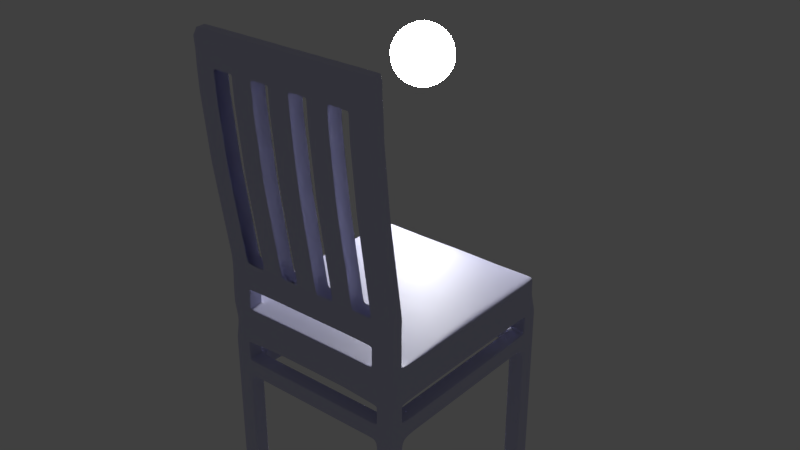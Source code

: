 # Source: Wooden_chair.blend  (saved by Blender 2.79.0; exported with 4.5.12 LTS)
import bpy
from mathutils import Matrix  # noqa: F401  (used for matrix-valued properties, if any)

bpy.ops.wm.read_factory_settings(use_empty=True)
scene = bpy.context.scene
scene.name = 'Scene'

# ---- collections
col_collection_1 = bpy.data.collections.new('Collection 1'); scene.collection.children.link(col_collection_1)

# ---- images (referenced by path relative to the original .blend; pixels are not part of the script)
import os
ASSET_DIR = os.environ.get("B2B_ASSET_DIR", "")  # directory of the original .blend (textures are referenced by path, not embedded)
HERE = os.path.dirname(os.path.abspath(__file__))  # packed textures are extracted next to this script under _unpacked/

def load_image(name, relpath, width, height, colorspace="sRGB"):
    """Load a texture the original file referenced (path relative to the .blend, or extracted next to this script)."""
    p = next((c for c in (os.path.join(HERE, relpath), os.path.join(ASSET_DIR, relpath)) if relpath and os.path.exists(c)), "")
    if p:
        img = bpy.data.images.load(p, check_existing=True)
        img.name = name
    else:  # same state as the original file: an image datablock whose file is absent (Cycles renders it pink)
        img = bpy.data.images.new(name, width, height)
        img.source = "FILE"
        img.filepath = "//" + (relpath or name)
    img.colorspace_settings.name = colorspace
    return img
img_chairmaterial = load_image('ChairMaterial', 'ChairMaterial.png', 1024, 1024, 'Non-Color')

# ---- materials (node trees are filled in below, after node groups)
mat_lamp = bpy.data.materials.new('Lamp')
mat_lamp.alpha_threshold = 0.0
mat_lamp.roughness = 0.5
mat_wood = bpy.data.materials.new('Wood')
mat_wood.alpha_threshold = 0.0
mat_wood.roughness = 0.5

# ---- node groups
ng_nodegroup = bpy.data.node_groups.new('NodeGroup', 'ShaderNodeTree')
_N = ng_nodegroup.nodes; _L = ng_nodegroup.links

# ---- material node trees
mat_lamp.use_nodes = True; mat_lamp.node_tree.nodes.clear()
_N = mat_lamp.node_tree.nodes; _L = mat_lamp.node_tree.links
n0 = _N.new('ShaderNodeOutputMaterial'); n0.name = 'Material Output'; n0.location = (300, 300)
n1 = _N.new('ShaderNodeEmission'); n1.name = 'Emission'; n1.location = (14, 324)
n1.inputs[0].default_value = (0.8, 0.8, 0.8, 1.0)
n1.inputs[1].default_value = 100.0
_L.new(n1.outputs[0], n0.inputs[0])
n0.is_active_output = True
mat_wood.use_nodes = True; mat_wood.node_tree.nodes.clear()
_N = mat_wood.node_tree.nodes; _L = mat_wood.node_tree.links
n0 = _N.new('ShaderNodeBsdfPrincipled'); n0.name = 'Principled BSDF'; n0.location = (175, 703)
n0.width = 150
n0.subsurface_method = 'BURLEY'
n0.inputs[3].default_value = 1.45
n0.inputs[9].default_value = (1.0, 1.0, 1.0)
n1 = _N.new('ShaderNodeMixShader'); n1.name = 'Mix Shader'; n1.location = (833, 114)
n2 = _N.new('ShaderNodeRGBToBW'); n2.name = 'RGB to BW'; n2.location = (-107, -419)
n3 = _N.new('ShaderNodeBsdfPrincipled'); n3.name = 'Principled BSDF.001'; n3.location = (593, -48)
n3.width = 150
n3.subsurface_method = 'BURLEY'
n3.inputs[0].default_value = (0.06691, 0.07497, 0.8, 1.0)
n3.inputs[3].default_value = 1.45
n3.inputs[9].default_value = (1.0, 1.0, 1.0)
n4 = _N.new('ShaderNodeOutputMaterial'); n4.name = 'Material Output'; n4.location = (1168, -63)
n5 = _N.new('ShaderNodeRGBCurve'); n5.name = 'RGB Curves'; n5.location = (158, -28)
_c = n5.mapping.curves[0]
while len(_c.points) > 2: _c.points.remove(_c.points[-1])
_c.points[0].location = (0.0, 0.0); _c.points[0].handle_type = 'AUTO'
_c.points[1].location = (0.09545, 0.21875); _c.points[1].handle_type = 'AUTO'
_p = _c.points.new(0.55909, 0.33125); _p.handle_type = 'AUTO'
_p = _c.points.new(0.8, 0.85); _p.handle_type = 'AUTO'
_p = _c.points.new(1.0, 1.0); _p.handle_type = 'AUTO'
n5.mapping.update()
n6 = _N.new('ShaderNodeMath'); n6.name = 'Math'; n6.location = (594, -578)
n6.operation = 'MULTIPLY'
n6.inputs[1].default_value = 1.0
n7 = _N.new('ShaderNodeGroup'); n7.name = 'Group'; n7.location = (-386, 347)
n7.width = 211
n7.node_tree = ng_nodegroup
n7.inputs[0].default_value = 1.0
n7.inputs[1].default_value = 1.0
n7.inputs[2].default_value = 1.0
n7.inputs[3].default_value = 0.9182
n7.inputs[4].default_value = (1.0, 0.5931, 0.2177, 1.0)
n7.inputs[5].default_value = (0.624, 0.2542, 0.08228, 1.0)
n7.inputs[6].default_value = (0.6053, 0.2939, 0.1061, 1.0)
n7.inputs[7].default_value = (0.2638, 0.1276, 0.07679, 1.0)
n7.inputs[8].default_value = (0.5973, 0.5725, 0.3449, 1.0)
n7.inputs[9].default_value = (0.005432, 0.004453, 0.003754, 1.0)
n7.inputs[10].default_value = 5.9
n7.inputs[11].default_value = 110.1
n7.inputs[12].default_value = 0.8
n7.inputs[13].default_value = 7.1
n7.inputs[14].default_value = 0.4364
n7.inputs[15].default_value = 1.0
n7.inputs[16].default_value = 2.0
n7.inputs[17].default_value = 0.0
n7.inputs[18].default_value = 1.0
n7.inputs[19].default_value = 0.8636
n7.inputs[20].default_value = 0.8636
n7.inputs[21].default_value = 0.05
n8 = _N.new('ShaderNodeTexImage'); n8.name = 'Image Texture'; n8.location = (-108, 175)
n8.width = 140
n8.image = img_chairmaterial
n9 = _N.new('ShaderNodeDisplacement'); n9.name = 'Displacement'; n9.location = (0, 0)
n9.inputs[1].default_value = 0.0
n9.inputs[2].default_value = 0.1
_L.new(n7.outputs[1], n0.inputs[2])
_L.new(n7.outputs[2], n0.inputs[5])
_L.new(n7.outputs[3], n0.inputs[23])
_L.new(n2.outputs[0], n5.inputs[1])
_L.new(n7.outputs[0], n2.inputs[0])
_L.new(n5.outputs[0], n6.inputs[0])
_L.new(n1.outputs[0], n4.inputs[0])
_L.new(n0.outputs[0], n1.inputs[1])
_L.new(n3.outputs[0], n1.inputs[2])
_L.new(n8.outputs[0], n5.inputs[0])
_L.new(n8.outputs[0], n1.inputs[0])
_L.new(n7.outputs[0], n0.inputs[0])
_L.new(n6.outputs[0], n9.inputs[0])
_L.new(n9.outputs[0], n4.inputs[2])
n4.is_active_output = True

# ---- world
world_world = bpy.data.worlds.new('World'); scene.world = world_world
world_world.color = (0.05088, 0.05088, 0.05088)
world_world.use_sun_shadow = False
world_world.sun_shadow_jitter_overblur = 0.0
world_world.cycles.sampling_method = 'MANUAL'

# ---- meshes
me_icosphere = bpy.data.meshes.new('Icosphere')
me_icosphere.from_pydata([(0.0, 0.0, -1.0), (0.7236, -0.5257, -0.4472), (-0.2764, -0.8506, -0.4472), (-0.8944, 0.0, -0.4472), (-0.2764, 0.8506, -0.4472), (0.7236, 0.5257, -0.4472), (0.2764, -0.8506, 0.4472), (-0.7236, -0.5257, 0.4472), (-0.7236, 0.5257, 0.4472), (0.2764, 0.8506, 0.4472), (0.8944, 0.0, 0.4472), (0.0, 0.0, 1.0), (-0.1625, -0.5, -0.8507), (0.4253, -0.309, -0.8507), (0.2629, -0.809, -0.5257), (0.8506, 0.0, -0.5257), (0.4253, 0.309, -0.8507), (-0.5257, 0.0, -0.8507), (-0.6882, -0.5, -0.5257), (-0.1625, 0.5, -0.8507), (-0.6882, 0.5, -0.5257), (0.2629, 0.809, -0.5257), (0.9511, -0.309, 0.0), (0.9511, 0.309, 0.0), (0.0, -1.0, 0.0), (0.5878, -0.809, 0.0), (-0.9511, -0.309, 0.0), (-0.5878, -0.809, 0.0), (-0.5878, 0.809, 0.0), (-0.9511, 0.309, 0.0), (0.5878, 0.809, 0.0), (0.0, 1.0, 0.0), (0.6882, -0.5, 0.5257), (-0.2629, -0.809, 0.5257), (-0.8506, 0.0, 0.5257), (-0.2629, 0.809, 0.5257), (0.6882, 0.5, 0.5257), (0.1625, -0.5, 0.8507), (0.5257, 0.0, 0.8507), (-0.4253, -0.309, 0.8507), (-0.4253, 0.309, 0.8507), (0.1625, 0.5, 0.8507)], [], [(0, 13, 12), (1, 13, 15), (0, 12, 17), (0, 17, 19), (0, 19, 16), (1, 15, 22), (2, 14, 24), (3, 18, 26), (4, 20, 28), (5, 21, 30), (1, 22, 25), (2, 24, 27), (3, 26, 29), (4, 28, 31), (5, 30, 23), (6, 32, 37), (7, 33, 39), (8, 34, 40), (9, 35, 41), (10, 36, 38), (38, 41, 11), (38, 36, 41), (36, 9, 41), (41, 40, 11), (41, 35, 40), (35, 8, 40), (40, 39, 11), (40, 34, 39), (34, 7, 39), (39, 37, 11), (39, 33, 37), (33, 6, 37), (37, 38, 11), (37, 32, 38), (32, 10, 38), (23, 36, 10), (23, 30, 36), (30, 9, 36), (31, 35, 9), (31, 28, 35), (28, 8, 35), (29, 34, 8), (29, 26, 34), (26, 7, 34), (27, 33, 7), (27, 24, 33), (24, 6, 33), (25, 32, 6), (25, 22, 32), (22, 10, 32), (30, 31, 9), (30, 21, 31), (21, 4, 31), (28, 29, 8), (28, 20, 29), (20, 3, 29), (26, 27, 7), (26, 18, 27), (18, 2, 27), (24, 25, 6), (24, 14, 25), (14, 1, 25), (22, 23, 10), (22, 15, 23), (15, 5, 23), (16, 21, 5), (16, 19, 21), (19, 4, 21), (19, 20, 4), (19, 17, 20), (17, 3, 20), (17, 18, 3), (17, 12, 18), (12, 2, 18), (15, 16, 5), (15, 13, 16), (13, 0, 16), (12, 14, 2), (12, 13, 14), (13, 1, 14)])
me_icosphere.polygons.foreach_set('use_smooth', [True] * 80)
me_icosphere.materials.append(mat_lamp)
me_icosphere.use_remesh_preserve_volume = False
me_icosphere.use_remesh_preserve_attributes = False
me_icosphere.use_mirror_vertex_groups = False
me_icosphere.update()
me_cube_001 = bpy.data.meshes.new('Cube.001')
me_cube_001.from_pydata([(-1.071, -0.9673, -1.0), (-1.071, -0.9673, 1.0), (-1.071, 0.9389, -1.0), (-1.071, 0.9389, 1.0), (-1.363e-17, -0.9673, -1.0), (-1.363e-17, -0.9673, 1.0), (-1.363e-17, 0.9389, -1.0), (0.0, 0.9389, 1.0), (-1.071, -0.831, -1.0), (-0.8865, -0.9673, -1.0), (-0.8865, 0.9389, -1.0), (-0.8865, -0.831, -1.0), (-1.071, 0.7976, -1.0), (-0.8865, 0.7976, -1.0), (-1.071, -0.831, -10.5), (-1.071, -0.9673, -10.5), (-0.8865, 0.9389, -10.5), (-1.071, 0.9389, -10.5), (-0.8865, -0.9673, -10.5), (-0.8865, 0.7976, -10.5), (-0.8865, -0.831, -10.5), (-1.071, 0.7976, -10.5), (-1.269e-17, -0.8361, 1.0), (-1.071, -0.8361, 1.0), (-1.071, -0.9605, 3.591), (-5.391e-16, -0.9605, 3.591), (-5.381e-16, -0.8293, 3.591), (-1.071, -0.8293, 3.591), (-1.071, -1.086, 8.812), (-7.842e-18, -1.086, 8.812), (-7.842e-18, -0.9552, 8.889), (-1.071, -0.9552, 8.889), (-1.071, -1.142, 12.4), (-7.842e-18, -1.142, 12.4), (-7.842e-18, -1.012, 12.48), (-1.071, -1.012, 12.48), (-1.071, -1.158, 14.99), (1.607e-17, -1.158, 14.99), (1.607e-17, -1.026, 15.01), (-1.071, -1.026, 15.01), (-1.071, -1.123, 15.31), (9.455e-19, -1.123, 15.31), (9.455e-19, -1.044, 15.34), (-1.071, -1.044, 15.34), (-0.8865, 0.7976, -2.995), (-0.8865, 0.9389, -2.995), (-1.071, 0.7976, -2.995), (-1.071, 0.9389, -2.995), (-0.8865, -0.9673, -2.995), (-1.071, -0.831, -2.995), (-1.071, -0.9673, -2.995), (-0.8865, -0.831, -2.995), (-1.071, 0.7976, -2.093), (-1.071, 0.9389, -2.093), (-0.8865, 0.7976, -2.093), (-0.8865, 0.9389, -2.093), (-0.8865, -0.9673, -2.093), (-0.8865, -0.831, -2.093), (-1.071, -0.831, -2.093), (-1.071, -0.9673, -2.093), (0.0, -0.9673, -2.995), (0.0, -0.831, -2.995), (0.0, -0.9673, -2.093), (0.0, -0.831, -2.093), (0.0, 0.7976, -2.995), (0.0, 0.9389, -2.995), (0.0, 0.7976, -2.093), (0.0, 0.9389, -2.093), (-1.071, -0.9644, 2.123), (-1.071, -0.8331, 2.123), (-2.415e-16, -0.9644, 2.123), (-2.405e-16, -0.8331, 2.123), (-0.8282, -1.026, 15.01), (-0.8282, -0.8293, 3.591), (-0.8282, -1.142, 12.4), (-0.8282, -1.044, 15.34), (-0.8282, -0.8331, 2.123), (-0.8282, -0.9552, 8.889), (-0.8282, -0.8361, 1.0), (-0.8282, -1.158, 14.99), (-0.8282, -0.9644, 2.123), (-0.8282, -0.9605, 3.591), (-0.8282, -1.012, 12.48), (-0.8282, -1.123, 15.31), (-0.8282, -1.086, 8.812), (-0.8282, -0.9673, 1.0), (-0.3425, -1.044, 15.34), (-0.3425, -1.086, 8.812), (-0.3425, -1.142, 12.4), (-0.3425, -1.123, 15.31), (-0.3425, -0.9552, 8.889), (-0.3425, -0.8293, 3.591), (-0.3425, -1.158, 14.99), (-0.3425, -0.9605, 3.591), (-0.3425, -1.026, 15.01), (-0.3425, -1.012, 12.48), (-0.5886, -1.044, 15.34), (-0.5886, -1.086, 8.812), (-0.5886, -0.8293, 3.591), (-0.5886, -0.9605, 3.591), (-0.5886, -0.9552, 8.889), (-0.5886, -1.123, 15.31), (-0.5886, -1.158, 14.99), (-0.5886, -1.142, 12.4), (-0.5886, -1.026, 15.01), (-0.5886, -1.012, 12.48), (-0.1259, -1.026, 15.01), (-0.1259, -1.086, 8.812), (-0.1259, -0.9552, 8.889), (-0.1259, -1.123, 15.31), (-0.1259, -1.044, 15.34), (-0.1259, -1.142, 12.4), (-0.1259, -1.158, 14.99), (-0.1259, -1.012, 12.48), (-0.1259, -0.9605, 3.591), (-0.1259, -0.8293, 3.591), (-0.1259, -1.15, 13.69), (4.116e-18, -1.019, 13.75), (-0.1259, -1.019, 13.75), (-0.5886, -1.019, 13.75), (-0.3425, -1.15, 13.69), (-1.071, -1.15, 13.69), (-0.5886, -1.15, 13.69), (-0.8282, -1.15, 13.69), (-0.8282, -1.019, 13.75), (-1.071, -1.019, 13.75), (-0.3425, -1.019, 13.75), (4.116e-18, -1.15, 13.69)], [], [(2, 3, 7, 6, 10), (0, 9, 4, 5, 85, 1), (53, 55, 45, 47), (46, 47, 17, 21), (9, 11, 13, 10, 6, 4), (12, 13, 11, 8), (17, 16, 19, 21), (14, 20, 18, 15), (52, 53, 47, 46), (47, 45, 16, 17), (45, 44, 19, 16), (44, 54, 57, 51), (56, 59, 50, 48), (44, 46, 21, 19), (8, 0, 1, 23, 3, 2, 12), (69, 68, 24, 27), (3, 23, 78, 22, 7), (26, 115, 108, 30), (68, 80, 70, 25, 114, 93, 99, 81, 24), (27, 24, 28, 31), (24, 81, 84, 28), (35, 32, 121, 125), (31, 28, 32, 35), (28, 84, 74, 32), (30, 108, 113, 34), (32, 74, 123, 121), (34, 113, 118, 117), (85, 5, 22, 78), (39, 36, 40, 43), (59, 58, 49, 50), (58, 52, 46, 49), (55, 54, 66, 67), (48, 50, 15, 18), (50, 49, 14, 15), (49, 51, 20, 14), (51, 48, 18, 20), (10, 13, 54, 55), (13, 12, 52, 54), (12, 2, 53, 52), (2, 10, 55, 53), (11, 9, 56, 57), (0, 8, 58, 59), (9, 0, 59, 56), (8, 11, 57, 58), (52, 58, 57, 54), (51, 49, 46, 44), (51, 57, 63, 61), (48, 51, 61, 60), (57, 56, 62, 63), (56, 48, 60, 62), (54, 44, 64, 66), (44, 45, 65, 64), (45, 55, 67, 65), (1, 85, 80, 68), (23, 1, 68, 69), (76, 78, 23, 69), (124, 125, 39, 72, 104, 94, 106, 38, 117, 118, 126, 119), (38, 106, 94, 104, 72, 39, 43, 75, 96, 86, 110, 42), (82, 77, 31, 35), (77, 73, 27, 31), (85, 78, 76, 80), (76, 71, 70, 80), (90, 91, 98, 100), (95, 90, 100, 105), (97, 99, 93, 87), (103, 97, 87, 88), (111, 107, 29, 33), (42, 110, 86, 96, 75, 43, 40, 83, 101, 89, 109, 41), (107, 114, 25, 29), (36, 79, 102, 92, 112, 37, 41, 109, 89, 101, 83, 40), (120, 122, 103, 88), (127, 116, 111, 33), (119, 126, 95, 105), (71, 76, 69, 27, 73, 98, 91, 115, 26), (125, 124, 82, 35), (125, 121, 36, 39), (123, 122, 120, 116, 127, 37, 112, 92, 102, 79, 36, 121)])
me_cube_001.polygons.foreach_set('use_smooth', [True] * 77)
_uv = me_cube_001.uv_layers.new(name='UVMap')
_uv.uv.foreach_set('vector', [0.7188, 0.3675, 0.7188, 0.4449, 0.571, 0.4449, 0.571, 0.3675, 0.6934, 0.3675, 0.4231, 0.6309, 0.3977, 0.6309, 0.2753, 0.6309, 0.2753, 0.5536, 0.3897, 0.5536, 0.4231, 0.5536, 0.7188, 0.3252, 0.6934, 0.3252, 0.6934, 0.2903, 0.7188, 0.2903, 0.02372, 0.2904, 0.004212, 0.2903, 0.01213, 0.0, 0.03163, 4.172e-05, 0.7442, 0.07374, 0.7442, 0.06847, 0.7442, 0.005466, 0.7442, 9.223e-09, 0.8666, 0.0, 0.8666, 0.07374, 0.7188, 0.005466, 0.7442, 0.005466, 0.7442, 0.06847, 0.7188, 0.06847, 0.8629, 0.2662, 0.8629, 0.2733, 0.8434, 0.2733, 0.8434, 0.2662, 1.0, 0.1077, 1.0, 0.1149, 0.9812, 0.1149, 0.9812, 0.1077, 0.02277, 0.3253, 0.003261, 0.3253, 0.004212, 0.2903, 0.02372, 0.2904, 0.7188, 0.2903, 0.6934, 0.2903, 0.6934, 0.0, 0.7188, 0.0, 0.937, 0.2903, 0.9174, 0.2903, 0.9174, 0.0, 0.937, 0.0, 0.8434, 0.2104, 0.7188, 0.2104, 0.7188, 0.1474, 0.8434, 0.1474, 0.3977, 0.6732, 0.4231, 0.6732, 0.4231, 0.7081, 0.3977, 0.7081, 0.8666, 0.0, 0.892, 0.0, 0.892, 0.2903, 0.8666, 0.2903, 0.2465, 0.368, 0.2653, 0.3681, 0.2632, 0.4454, 0.2451, 0.4454, 0.0, 0.4449, 0.002109, 0.3675, 0.02162, 0.3676, 0.2435, 0.4889, 0.2616, 0.4889, 0.2595, 0.5457, 0.2414, 0.5456, 0.7188, 0.1474, 0.7188, 0.07881, 0.7523, 0.07881, 0.8666, 0.07881, 0.8666, 0.1474, 0.4231, 0.1002, 0.4405, 0.1002, 0.4405, 0.3052, 0.4231, 0.3052, 0.4231, 0.5101, 0.3897, 0.5101, 0.2753, 0.5101, 0.2753, 0.4534, 0.2927, 0.4534, 0.3226, 0.4534, 0.3566, 0.4534, 0.3897, 0.4534, 0.4231, 0.4534, 0.2414, 0.5456, 0.2595, 0.5457, 0.2713, 0.7476, 0.2532, 0.7506, 0.4231, 0.4534, 0.3897, 0.4534, 0.3897, 0.2514, 0.4231, 0.2514, 0.2572, 0.8894, 0.2753, 0.8865, 0.275, 0.9365, 0.2569, 0.9385, 0.2532, 0.7506, 0.2713, 0.7476, 0.2753, 0.8865, 0.2572, 0.8894, 0.4231, 0.2514, 0.3897, 0.2514, 0.3897, 0.1126, 0.4231, 0.1126, 0.4231, 0.3052, 0.4405, 0.3052, 0.4405, 0.444, 0.4231, 0.444, 0.4231, 0.1126, 0.3897, 0.1126, 0.3897, 0.06252, 0.4231, 0.06252, 0.4231, 0.444, 0.4405, 0.444, 0.4405, 0.4931, 0.4231, 0.4931, 0.7523, 0.07374, 0.8666, 0.07374, 0.8666, 0.07881, 0.7523, 0.07881, 0.2566, 0.9875, 0.2747, 0.9866, 0.2696, 0.999, 0.2587, 1.0, 0.2664, 0.3258, 0.2476, 0.3258, 0.2486, 0.2909, 0.2674, 0.2909, 0.2476, 0.3258, 0.02277, 0.3253, 0.02372, 0.2904, 0.2486, 0.2909, 0.9934, 0.2447, 0.9739, 0.2447, 0.9739, 0.2104, 0.9934, 0.2104, 0.3977, 0.7081, 0.4231, 0.7081, 0.4231, 0.9985, 0.3977, 0.9985, 0.2674, 0.2909, 0.2486, 0.2909, 0.2565, 0.0005228, 0.2753, 0.000563, 0.892, 9.223e-09, 0.9174, 0.0, 0.9174, 0.2903, 0.892, 0.2903, 0.9558, 0.2903, 0.937, 0.2903, 0.937, 0.0, 0.9558, 0.0, 0.8629, 0.1896, 0.8434, 0.1896, 0.8434, 0.1474, 0.8629, 0.1474, 0.9558, 0.1259, 0.9812, 0.1259, 0.9812, 0.1682, 0.9558, 0.1682, 0.02162, 0.3676, 0.002109, 0.3675, 0.003261, 0.3253, 0.02277, 0.3253, 0.7188, 0.3675, 0.6934, 0.3675, 0.6934, 0.3252, 0.7188, 0.3252, 0.8622, 0.2319, 0.8434, 0.2319, 0.8434, 0.1896, 0.8622, 0.1896, 0.2653, 0.3681, 0.2465, 0.368, 0.2476, 0.3258, 0.2664, 0.3258, 0.3977, 0.6309, 0.4231, 0.6309, 0.4231, 0.6732, 0.3977, 0.6732, 0.9812, 0.2104, 0.9558, 0.2104, 0.9558, 0.1682, 0.9812, 0.1682, 0.9812, 0.063, 0.9812, 0.1259, 0.9558, 0.1259, 0.9558, 0.063, 0.9558, 0.0, 0.9812, 0.0, 0.9812, 0.063, 0.9558, 0.063, 0.7188, 0.2802, 0.7188, 0.2453, 0.8412, 0.2453, 0.8412, 0.2802, 0.9927, 0.279, 0.9739, 0.279, 0.9739, 0.2447, 0.9927, 0.2447, 1.0, 0.03429, 0.9812, 0.03429, 0.9812, 8.577e-10, 1.0, 0.0, 0.3977, 0.6732, 0.3977, 0.7081, 0.2753, 0.7081, 0.2753, 0.6732, 0.8412, 0.2104, 0.8412, 0.2453, 0.7188, 0.2453, 0.7188, 0.2104, 0.8629, 0.2662, 0.8434, 0.2662, 0.8434, 0.2319, 0.8629, 0.2319, 0.6934, 0.2903, 0.6934, 0.3252, 0.571, 0.3252, 0.571, 0.2903, 0.4231, 0.5536, 0.3897, 0.5536, 0.3897, 0.5101, 0.4231, 0.5101, 0.2451, 0.4454, 0.2632, 0.4454, 0.2616, 0.4889, 0.2435, 0.4889, 0.5375, 0.04345, 0.5375, 0.0, 0.571, 0.0, 0.571, 0.04345, 0.5375, 0.4931, 0.571, 0.4931, 0.571, 0.5421, 0.5375, 0.5421, 0.5044, 0.5421, 0.4704, 0.5421, 0.4405, 0.5421, 0.4231, 0.5421, 0.4231, 0.4931, 0.4405, 0.4931, 0.4704, 0.4931, 0.5044, 0.4931, 0.4231, 0.5421, 0.4405, 0.5421, 0.4704, 0.5421, 0.5044, 0.5421, 0.5375, 0.5421, 0.571, 0.5421, 0.571, 0.5546, 0.5375, 0.5546, 0.5044, 0.5546, 0.4704, 0.5546, 0.4405, 0.5546, 0.4231, 0.5546, 0.5375, 0.444, 0.5375, 0.3052, 0.571, 0.3052, 0.571, 0.444, 0.5375, 0.3052, 0.5375, 0.1002, 0.571, 0.1002, 0.571, 0.3052, 0.9558, 0.2104, 0.9739, 0.2105, 0.9739, 0.2539, 0.9558, 0.2539, 0.9812, 0.06633, 0.9812, 0.03429, 0.9993, 0.03429, 0.9993, 0.06633, 0.4704, 0.3052, 0.4704, 0.1002, 0.5044, 0.1002, 0.5044, 0.3052, 0.4704, 0.444, 0.4704, 0.3052, 0.5044, 0.3052, 0.5044, 0.444, 0.3566, 0.2514, 0.3566, 0.4534, 0.3226, 0.4534, 0.3226, 0.2514, 0.3566, 0.1126, 0.3566, 0.2514, 0.3226, 0.2514, 0.3226, 0.1126, 0.2927, 0.1126, 0.2927, 0.2514, 0.2753, 0.2514, 0.2753, 0.1126, 0.9812, 0.1077, 0.9812, 0.1029, 0.9812, 0.0945, 0.9812, 0.08498, 0.9812, 0.07571, 0.9812, 0.06633, 0.9922, 0.06633, 0.9922, 0.07571, 0.9922, 0.08498, 0.9922, 0.0945, 0.9922, 0.1029, 0.9922, 0.1077, 0.2927, 0.2514, 0.2927, 0.4534, 0.2753, 0.4534, 0.2753, 0.2514, 0.4231, 0.01248, 0.3897, 0.01248, 0.3566, 0.01248, 0.3226, 0.01248, 0.2927, 0.01248, 0.2753, 0.01248, 0.2753, 3.689e-08, 0.2927, 0.0, 0.3226, 0.0, 0.3566, 0.0, 0.3897, 3.689e-08, 0.4231, 3.689e-08, 0.3226, 0.06252, 0.3566, 0.06252, 0.3566, 0.1126, 0.3226, 0.1126, 0.2753, 0.06252, 0.2927, 0.06252, 0.2927, 0.1126, 0.2753, 0.1126, 0.5044, 0.4931, 0.4704, 0.4931, 0.4704, 0.444, 0.5044, 0.444, 0.4231, 0.04345, 0.5375, 0.04345, 0.571, 0.04345, 0.571, 0.1002, 0.5375, 0.1002, 0.5044, 0.1002, 0.4704, 0.1002, 0.4405, 0.1002, 0.4231, 0.1002, 0.571, 0.4931, 0.5375, 0.4931, 0.5375, 0.444, 0.571, 0.444, 0.2569, 0.9385, 0.275, 0.9365, 0.2747, 0.9866, 0.2566, 0.9875, 0.3897, 0.06252, 0.3566, 0.06252, 0.3226, 0.06252, 0.2927, 0.06252, 0.2753, 0.06252, 0.2753, 0.01248, 0.2927, 0.01248, 0.3226, 0.01248, 0.3566, 0.01248, 0.3897, 0.01248, 0.4231, 0.01248, 0.4231, 0.06252])
me_cube_001.materials.append(mat_wood)
me_cube_001.use_remesh_preserve_volume = False
me_cube_001.use_remesh_preserve_attributes = False
me_cube_001.use_mirror_vertex_groups = False
me_cube_001.update()

# ---- objects
ob_lamp = bpy.data.objects.new('Lamp', me_icosphere)
ob_chair = bpy.data.objects.new('Chair', me_cube_001)

# ---- transforms, parenting, visibility, modifiers, constraints
ob_lamp.location = (-3.677, 6.327, 2.764)
ob_lamp.lineart.crease_threshold = 0.0
_m = ob_lamp.modifiers.new('Subsurf', 'SUBSURF')
_m.uv_smooth = 'PRESERVE_CORNERS'
_m.quality = 2
_m.show_only_control_edges = False
ob_chair.location = (0.03987, 0.4585, -1.356)
ob_chair.scale = (2.274, 2.938, 0.4786)
ob_chair.lineart.crease_threshold = 0.0
_vg = ob_chair.vertex_groups.new(name='Back')
_m = ob_chair.modifiers.new('Mirror', 'MIRROR')
_m = ob_chair.modifiers.new('Subsurf', 'SUBSURF')
_m.uv_smooth = 'NONE'
_m.subdivision_type = 'SIMPLE'
_m.levels = 3
_m.render_levels = 3
_m.show_only_control_edges = False
_m = ob_chair.modifiers.new('Subsurf.001', 'SUBSURF')
_m.uv_smooth = 'NONE'
_m.levels = 2
_m.render_levels = 3
_m.show_only_control_edges = False
_m.use_creases = False

# ---- collection membership
col_collection_1.objects.link(ob_lamp)
col_collection_1.objects.link(ob_chair)

# ---- scene / render settings (as saved in the file)
scene.frame_start = 1; scene.frame_end = 250; scene.frame_set(1)
scene.render.engine = 'CYCLES'
scene.render.resolution_percentage = 50
scene.render.dither_intensity = 0.0
scene.cycles.use_denoising = False
scene.cycles.samples = 128
scene.cycles.sampling_pattern = 'TABULATED_SOBOL'
scene.cycles.use_adaptive_sampling = False
scene.cycles.use_light_tree = False
scene.cycles.blur_glossy = 0.0
scene.cycles.sample_clamp_indirect = 0.0
scene.view_settings.view_transform = 'Standard'
bpy.context.view_layer.update()

# ---- added for rendering (the .blend has no active camera): camera
cam_auto = bpy.data.cameras.new('AutoCamera')
cam_auto.lens = 50.0
cam_auto.sensor_width = 36.0
cam_auto.clip_end = 1000.0
ob_auto_camera = bpy.data.objects.new('AutoCamera', cam_auto)
scene.collection.objects.link(ob_auto_camera)
ob_auto_camera.location = (15.1823, -17.3182, 12.8087)
ob_auto_camera.rotation_euler = (1.09748, -7.21219e-08, 0.694738)
scene.camera = ob_auto_camera
bpy.context.view_layer.update()

